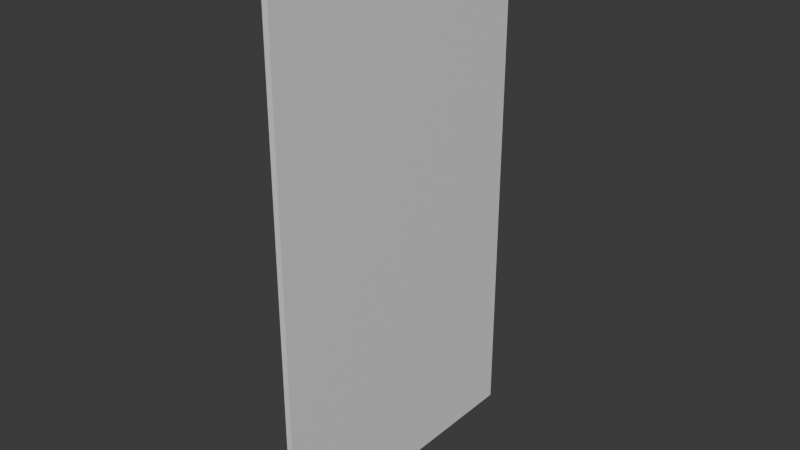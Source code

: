 # Source: PictureFramePortrait.blend  (saved by Blender 5.0.119; exported with 4.5.12 LTS)
import bpy
from mathutils import Matrix  # noqa: F401  (used for matrix-valued properties, if any)

bpy.ops.wm.read_factory_settings(use_empty=True)
scene = bpy.context.scene
scene.name = 'Scene'

# ---- collections
col_collection = bpy.data.collections.new('Collection'); scene.collection.children.link(col_collection)

# ---- materials (node trees are filled in below, after node groups)
mat_white = bpy.data.materials.new('White')
mat_white.alpha_threshold = 0.0
mat_white.use_backface_culling_lightprobe_volume = False
mat_white.use_transparent_shadow = False
mat_white.roughness = 0.5
mat_white.line_color = (0.0, 0.0, 0.0, 1.0)
mat_metal = bpy.data.materials.new('Metal')
mat_picture = bpy.data.materials.new('Picture')

# ---- node groups
ng_smooth_by_angle = bpy.data.node_groups.new('Smooth by Angle', 'GeometryNodeTree')
_s = ng_smooth_by_angle.interface.new_socket(name='Mesh', in_out='OUTPUT', socket_type='NodeSocketGeometry')
_s = ng_smooth_by_angle.interface.new_socket(name='Mesh', in_out='INPUT', socket_type='NodeSocketGeometry')
_s = ng_smooth_by_angle.interface.new_socket(name='Angle', in_out='INPUT', socket_type='NodeSocketFloat')
_s.subtype = 'ANGLE'
_s.default_value = 0.5236
_s.min_value = 0.0
_s.max_value = 3.142
_s.description = 'Maximum face angle for smooth edges'
_s = ng_smooth_by_angle.interface.new_socket(name='Ignore Sharpness', in_out='INPUT', socket_type='NodeSocketBool')
_s.force_non_field = True
ng_smooth_by_angle.is_modifier = True
_N = ng_smooth_by_angle.nodes; _L = ng_smooth_by_angle.links
n0 = _N.new('GeometryNodeSetShadeSmooth'); n0.name = 'Set Shade Smooth'; n0.location = (120, -80)
n0.domain = 'EDGE'
n1 = _N.new('GeometryNodeSetShadeSmooth'); n1.name = 'Set Shade Smooth.001'; n1.location = (300, -80)
n2 = _N.new('NodeGroupOutput'); n2.name = 'Group Output'; n2.location = (480, -80)
n3 = _N.new('GeometryNodeInputMeshEdgeAngle'); n3.name = 'Edge Angle'; n3.location = (-440, -240)
n4 = _N.new('NodeGroupInput'); n4.name = 'Group Input'; n4.location = (-80, -80)
n5 = _N.new('GeometryNodeInputEdgeSmooth'); n5.name = 'Is Edge Smooth'; n5.location = (-260, -120)
n6 = _N.new('GeometryNodeInputShadeSmooth'); n6.name = 'Is Shade Smooth'; n6.location = (-440, -397)
n7 = _N.new('FunctionNodeCompare'); n7.name = 'Compare'; n7.location = (-260, -260)
n7.operation = 'LESS_EQUAL'
n7.inputs[6].default_value = (0.0, 0.0, 0.0, 0.0)
n7.inputs[7].default_value = (0.0, 0.0, 0.0, 0.0)
n8 = _N.new('FunctionNodeBooleanMath'); n8.name = 'Boolean Math.001'; n8.location = (-80, -260)
n9 = _N.new('NodeGroupInput'); n9.name = 'Group Input.001'; n9.location = (-440, -329)
n10 = _N.new('NodeGroupInput'); n10.name = 'Group Input.002'; n10.location = (-259, -189)
n11 = _N.new('FunctionNodeBooleanMath'); n11.name = 'Boolean Math'; n11.location = (-80, -149)
n11.operation = 'OR'
n12 = _N.new('FunctionNodeBooleanMath'); n12.name = 'Boolean Math.002'; n12.location = (-260, -380)
n12.operation = 'OR'
n13 = _N.new('NodeGroupInput'); n13.name = 'Group Input.003'; n13.location = (-440, -460)
_L.new(n3.outputs[0], n7.inputs[0])
_L.new(n1.outputs[0], n2.inputs[0])
_L.new(n9.outputs[1], n7.inputs[1])
_L.new(n7.outputs[0], n8.inputs[0])
_L.new(n4.outputs[0], n0.inputs[0])
_L.new(n0.outputs[0], n1.inputs[0])
_L.new(n8.outputs[0], n0.inputs[2])
_L.new(n10.outputs[2], n11.inputs[1])
_L.new(n5.outputs[0], n11.inputs[0])
_L.new(n11.outputs[0], n0.inputs[1])
_L.new(n13.outputs[2], n12.inputs[1])
_L.new(n6.outputs[0], n12.inputs[0])
_L.new(n12.outputs[0], n8.inputs[1])
n2.is_active_output = True

# ---- material node trees
mat_white.use_nodes = True; mat_white.node_tree.nodes.clear()
_N = mat_white.node_tree.nodes; _L = mat_white.node_tree.links
n0 = _N.new('ShaderNodeOutputMaterial'); n0.name = 'Material Output'; n0.location = (300, 300)
n1 = _N.new('ShaderNodeBsdfPrincipled'); n1.name = 'Principled BSDF'; n1.location = (10, 300)
n1.inputs[3].default_value = 1.45
_L.new(n1.outputs[0], n0.inputs[0])
n0.is_active_output = True
mat_metal.use_nodes = True; mat_metal.node_tree.nodes.clear()
_N = mat_metal.node_tree.nodes; _L = mat_metal.node_tree.links
n0 = _N.new('ShaderNodeBsdfPrincipled'); n0.name = 'Principled BSDF'; n0.location = (-200, 100)
n1 = _N.new('ShaderNodeOutputMaterial'); n1.name = 'Material Output'; n1.location = (200, 100)
_L.new(n0.outputs[0], n1.inputs[0])
n1.is_active_output = True
mat_picture.use_nodes = True; mat_picture.node_tree.nodes.clear()
_N = mat_picture.node_tree.nodes; _L = mat_picture.node_tree.links
n0 = _N.new('ShaderNodeBsdfPrincipled'); n0.name = 'Principled BSDF'; n0.location = (-200, 100)
n1 = _N.new('ShaderNodeOutputMaterial'); n1.name = 'Material Output'; n1.location = (200, 100)
_L.new(n0.outputs[0], n1.inputs[0])
n1.is_active_output = True

# ---- world
world_world = bpy.data.worlds.new('World'); scene.world = world_world
world_world.use_nodes = True; world_world.node_tree.nodes.clear()
_N = world_world.node_tree.nodes; _L = world_world.node_tree.links
n0 = _N.new('ShaderNodeOutputWorld'); n0.name = 'World Output'; n0.location = (300, 300)
n1 = _N.new('ShaderNodeBackground'); n1.name = 'Background'; n1.location = (10, 300)
n1.inputs[0].default_value = (0.05088, 0.05088, 0.05088, 1.0)
_L.new(n1.outputs[0], n0.inputs[0])
n0.is_active_output = True
world_world.color = (0.05088, 0.05088, 0.05088)
world_world.use_sun_shadow = False
world_world.sun_shadow_jitter_overblur = 0.0

# ---- meshes
me_cube_003 = bpy.data.meshes.new('Cube.003')
me_cube_003.from_pydata([(0.01287, -0.4499, -0.7983), (0.01287, -0.4499, 0.7983), (0.01287, 0.4499, -0.7983), (0.01287, 0.4499, 0.7983), (-0.004364, 0.4219, -0.7704), (-0.004364, -0.4219, -0.7704), (-0.004364, -0.4219, 0.7704), (-0.004364, 0.4219, 0.7704), (-0.004364, 0.4499, -0.7983), (-0.004364, -0.4499, -0.7983), (-0.004364, -0.4499, 0.7983), (-0.004364, 0.4499, 0.7983), (0.003889, 0.3848, -0.7332), (0.003889, -0.3848, -0.7332), (0.003889, -0.3848, 0.7332), (0.003889, 0.3848, 0.7332), (0.003889, 0.4219, -0.7704), (0.003889, -0.4219, -0.7704), (0.003889, -0.4219, 0.7704), (0.003889, 0.4219, 0.7704), (0.005129, 0.3848, -0.7332), (0.005129, -0.3848, -0.7332), (0.005129, -0.3848, 0.7332), (0.005129, 0.3848, 0.7332), (-0.008522, -0.4283, -0.7767), (-0.008522, -0.4436, -0.792), (-0.008522, 0.4436, -0.792), (-0.008522, 0.4283, -0.7767), (-0.008522, -0.4283, 0.7767), (-0.008522, -0.4436, 0.792), (-0.008522, 0.4283, 0.7767), (-0.008522, 0.4436, 0.792)], [], [(3, 1, 0, 2), (7, 4, 16, 19), (2, 0, 9, 8), (3, 2, 8, 11), (0, 1, 10, 9), (1, 3, 11, 10), (12, 13, 21, 20), (5, 6, 18, 17), (6, 7, 19, 18), (4, 5, 17, 16), (13, 12, 16, 17), (14, 13, 17, 18), (15, 14, 18, 19), (12, 15, 19, 16), (23, 20, 21, 22), (15, 12, 20, 23), (13, 14, 22, 21), (14, 15, 23, 22), (31, 26, 27, 30), (29, 31, 30, 28), (25, 29, 28, 24), (26, 25, 24, 27), (5, 4, 27, 24), (29, 25, 9, 10), (6, 5, 24, 28), (25, 26, 8, 9), (26, 31, 11, 8), (4, 7, 30, 27), (31, 29, 10, 11), (7, 6, 28, 30)])
me_cube_003.polygons.foreach_set('use_smooth', [True] * 30)
me_cube_003.polygons.foreach_set('material_index', [1, 1, 1, 1, 1, 1, 0, 1, 1, 1, 0, 0, 0, 0, 2, 0, 0, 0, 1, 1, 1, 1, 1, 1, 1, 1, 1, 1, 1, 1])
_uv = me_cube_003.uv_layers.new(name='UVMap')
_uv.uv.foreach_set('vector', [0.3575, 0.1237, 0.3575, 0.6872, -0.6425, 0.6872, -0.6425, 0.1237, 3.48, 0.34, 3.48, -0.625, 3.486, -0.625, 3.486, 0.34, 3.491, 0.1237, 3.491, 0.6872, 3.48, 0.6872, 3.48, 0.1237, 3.491, 0.3575, 3.491, -0.6425, 3.48, -0.6425, 3.48, 0.3575, 3.491, -0.6425, 3.491, 0.3575, 3.48, 0.3575, 3.48, -0.6425, 3.491, 0.6872, 3.491, 0.1237, 3.48, 0.1237, 3.48, 0.6872, 3.486, 0.1645, 3.486, 0.6464, 3.486, 0.6464, 3.486, 0.1645, 3.48, -0.625, 3.48, 0.34, 3.486, 0.34, 3.486, -0.625, 3.48, 0.6697, 3.48, 0.1412, 3.486, 0.1412, 3.486, 0.6697, 3.48, 0.1412, 3.48, 0.6697, 3.486, 0.6697, 3.486, 0.1412, -0.6017, 0.6464, -0.6017, 0.1645, -0.625, 0.1412, -0.625, 0.6697, 0.3167, 0.6464, -0.6017, 0.6464, -0.625, 0.6697, 0.34, 0.6697, 0.3167, 0.1645, 0.3167, 0.6464, 0.34, 0.6697, 0.34, 0.1412, -0.6017, 0.1645, 0.3167, 0.1645, 0.34, 0.1412, -0.625, 0.1412, 0.0, 1.0, 4.665e-07, 0.0, 1.0, 0.0, 1.0, 1.0, 3.486, 0.3167, 3.486, -0.6017, 3.486, -0.6017, 3.486, 0.3167, 3.486, -0.6017, 3.486, 0.3167, 3.486, 0.3167, 3.486, -0.6017, 3.486, 0.6464, 3.486, 0.1645, 3.486, 0.1645, 3.486, 0.6464, 0.3535, 0.1276, -0.6385, 0.1276, -0.629, 0.1372, 0.3439, 0.1372, 0.3535, 0.6833, 0.3535, 0.1276, 0.3439, 0.1372, 0.3439, 0.6737, -0.6385, 0.6833, 0.3535, 0.6833, 0.3439, 0.6737, -0.629, 0.6737, -0.6385, 0.1276, -0.6385, 0.6833, -0.629, 0.6737, -0.629, 0.1372, -0.625, 0.6697, -0.625, 0.1412, -0.629, 0.1372, -0.629, 0.6737, 0.3535, 0.6833, -0.6385, 0.6833, -0.6425, 0.6872, 0.3575, 0.6872, 0.34, 0.6697, -0.625, 0.6697, -0.629, 0.6737, 0.3439, 0.6737, -0.6385, 0.6833, -0.6385, 0.1276, -0.6425, 0.1237, -0.6425, 0.6872, -0.6385, 0.1276, 0.3535, 0.1276, 0.3575, 0.1237, -0.6425, 0.1237, -0.625, 0.1412, 0.34, 0.1412, 0.3439, 0.1372, -0.629, 0.1372, 0.3535, 0.1276, 0.3535, 0.6833, 0.3575, 0.6872, 0.3575, 0.1237, 0.34, 0.1412, 0.34, 0.6697, 0.3439, 0.6737, 0.3439, 0.1372])
me_cube_003.materials.append(mat_white)
me_cube_003.materials.append(mat_metal)
me_cube_003.materials.append(mat_picture)
me_cube_003.use_mirror_vertex_groups = False
me_cube_003.update()

# ---- objects
ob_cube_003 = bpy.data.objects.new('Cube.003', me_cube_003)

# ---- transforms, parenting, visibility, modifiers, constraints
ob_cube_003.location = (0.0, 0.0, 0.0)
ob_cube_003.lock_rotations_4d = False
ob_cube_003.empty_display_type = 'ARROWS'
ob_cube_003.lineart.crease_threshold = 0.0
_m = ob_cube_003.modifiers.new('Smooth by Angle', 'NODES')
_m.node_group = ng_smooth_by_angle
_m.use_pin_to_last = True
_m.show_group_selector = False

# ---- collection membership
col_collection.objects.link(ob_cube_003)

# ---- scene / render settings (as saved in the file)
scene.frame_start = 1; scene.frame_end = 250; scene.frame_set(1)
scene.render.engine = 'BLENDER_EEVEE_NEXT'
scene.render.bake_bias = 0.0
scene.render.bake_samples = 0
scene.eevee.ray_tracing_options.trace_max_roughness = 0.0
bpy.context.view_layer.update()

# ---- added for rendering (the .blend has no active camera and no usable light): camera, sun
cam_auto = bpy.data.cameras.new('AutoCamera')
cam_auto.lens = 50.0
cam_auto.sensor_width = 36.0
cam_auto.clip_end = 1000.0
ob_auto_camera = bpy.data.objects.new('AutoCamera', cam_auto)
scene.collection.objects.link(ob_auto_camera)
ob_auto_camera.location = (1.69802, -2.03502, 1.35668)
ob_auto_camera.rotation_euler = (1.09748, -7.21219e-08, 0.694738)
scene.camera = ob_auto_camera
light_auto_sun = bpy.data.lights.new('AutoSun', 'SUN')
light_auto_sun.energy = 3.0
light_auto_sun.angle = 0.0523599
ob_auto_sun = bpy.data.objects.new('AutoSun', light_auto_sun)
scene.collection.objects.link(ob_auto_sun)
ob_auto_sun.rotation_euler = (0.872665, 0.174533, 0.523599)
bpy.context.view_layer.update()
